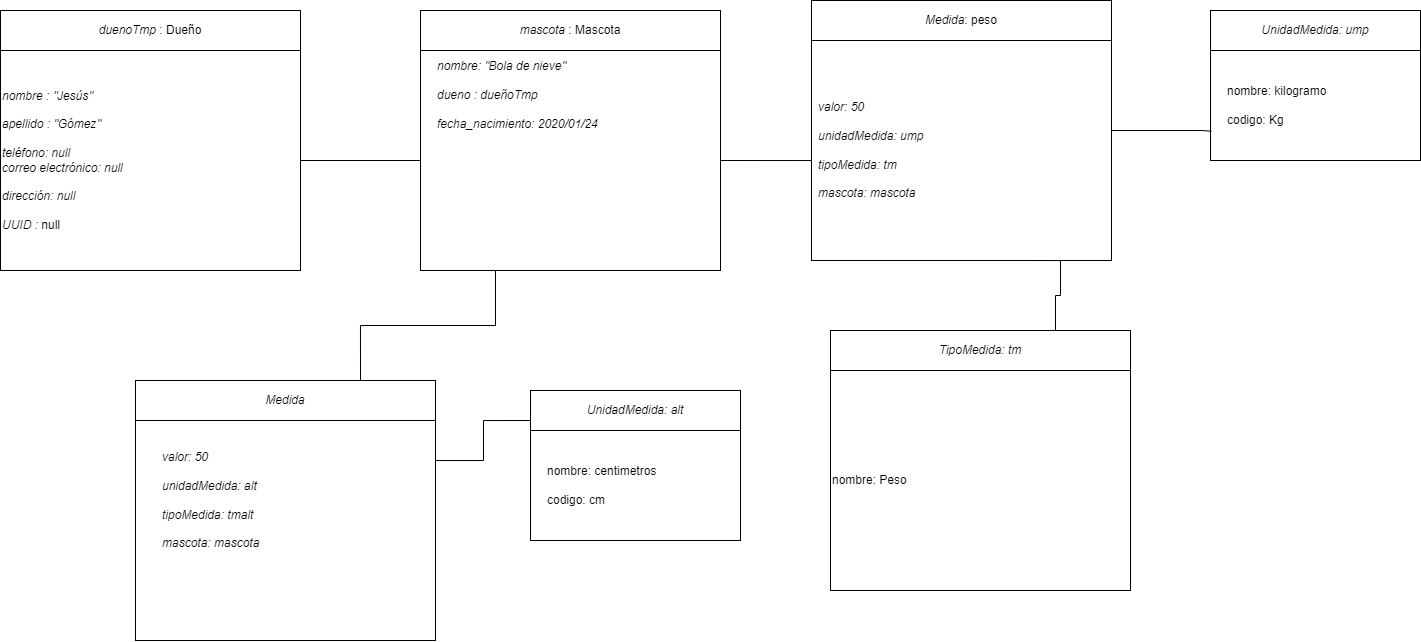

The diagram above was exported from draw.io. Its source (the exported page's mxGraphModel, read from the mxfile embedded in the PNG):
<mxGraphModel dx="989" dy="543" grid="1" gridSize="10" guides="1" tooltips="1" connect="1" arrows="1" fold="1" page="1" pageScale="1" pageWidth="827" pageHeight="1169" math="0" shadow="0">
  <root>
    <mxCell id="0" />
    <mxCell id="1" parent="0" />
    <mxCell id="WNWQoYp3XyWCJcG6d-Kz-4" value="" style="rounded=0;whiteSpace=wrap;html=1;" vertex="1" parent="1">
      <mxGeometry x="941" y="150" width="300" height="220" as="geometry" />
    </mxCell>
    <mxCell id="Y4ludZTvBQe2g6MA5Irv-1" value="&lt;i&gt;duenoTmp&amp;nbsp;&lt;/i&gt;: Dueño" style="rounded=0;whiteSpace=wrap;html=1;" parent="1" vertex="1">
      <mxGeometry x="130" y="120" width="300" height="40" as="geometry" />
    </mxCell>
    <mxCell id="Y4ludZTvBQe2g6MA5Irv-8" style="edgeStyle=orthogonalEdgeStyle;rounded=0;orthogonalLoop=1;jettySize=auto;html=1;entryX=0;entryY=0.5;entryDx=0;entryDy=0;endArrow=none;endFill=0;" parent="1" source="Y4ludZTvBQe2g6MA5Irv-2" target="Y4ludZTvBQe2g6MA5Irv-6" edge="1">
      <mxGeometry relative="1" as="geometry" />
    </mxCell>
    <mxCell id="Y4ludZTvBQe2g6MA5Irv-2" value="" style="rounded=0;whiteSpace=wrap;html=1;" parent="1" vertex="1">
      <mxGeometry x="130" y="160" width="300" height="220" as="geometry" />
    </mxCell>
    <mxCell id="Y4ludZTvBQe2g6MA5Irv-4" value="&lt;i&gt;nombre : &quot;Jesús&quot;&lt;br&gt;&lt;br&gt;apellido : &quot;Gómez&quot;&lt;br&gt;&lt;br&gt;teléfono: null&lt;br&gt;correo electrónico: null&lt;br&gt;&lt;br&gt;dirección: null&lt;br&gt;&lt;br&gt;&lt;/i&gt;&lt;i style=&quot;border-color: var(--border-color);&quot;&gt;UUID :&amp;nbsp;&lt;/i&gt;null&lt;i&gt;&lt;br&gt;&lt;/i&gt;" style="text;html=1;strokeColor=none;fillColor=none;align=left;verticalAlign=middle;whiteSpace=wrap;rounded=0;" parent="1" vertex="1">
      <mxGeometry x="130" y="160" width="290" height="220" as="geometry" />
    </mxCell>
    <mxCell id="Y4ludZTvBQe2g6MA5Irv-5" value="&lt;i&gt;mascota&amp;nbsp;&lt;/i&gt;: Mascota" style="rounded=0;whiteSpace=wrap;html=1;" parent="1" vertex="1">
      <mxGeometry x="550" y="120" width="300" height="40" as="geometry" />
    </mxCell>
    <mxCell id="Y4ludZTvBQe2g6MA5Irv-6" value="" style="rounded=0;whiteSpace=wrap;html=1;" parent="1" vertex="1">
      <mxGeometry x="550" y="160" width="300" height="220" as="geometry" />
    </mxCell>
    <mxCell id="Y4ludZTvBQe2g6MA5Irv-7" value="&lt;i&gt;valor: 50&lt;br&gt;&lt;br&gt;unidadMedida: ump&lt;br&gt;&lt;br&gt;tipoMedida: tm&lt;br&gt;&lt;br&gt;mascota: mascota&lt;br&gt;&lt;/i&gt;" style="text;html=1;strokeColor=none;fillColor=none;align=left;verticalAlign=middle;whiteSpace=wrap;rounded=0;" parent="1" vertex="1">
      <mxGeometry x="946" y="150" width="290" height="220" as="geometry" />
    </mxCell>
    <mxCell id="WNWQoYp3XyWCJcG6d-Kz-2" value="&lt;i&gt;Medida&lt;/i&gt;: peso" style="rounded=0;whiteSpace=wrap;html=1;" vertex="1" parent="1">
      <mxGeometry x="941" y="110" width="300" height="40" as="geometry" />
    </mxCell>
    <mxCell id="WNWQoYp3XyWCJcG6d-Kz-3" value="&lt;i&gt;nombre: &quot;Bola de nieve&quot;&lt;br&gt;&lt;br&gt;dueno : dueñoTmp&lt;br&gt;&lt;br&gt;fecha_nacimiento: 2020/01/24&lt;br&gt;&lt;br&gt;&lt;br&gt;&lt;br&gt;&lt;br&gt;&amp;nbsp;&lt;br&gt;&lt;br&gt;&lt;br&gt;&lt;/i&gt;" style="text;html=1;strokeColor=none;fillColor=none;align=left;verticalAlign=middle;whiteSpace=wrap;rounded=0;" vertex="1" parent="1">
      <mxGeometry x="565" y="170" width="245" height="170" as="geometry" />
    </mxCell>
    <mxCell id="WNWQoYp3XyWCJcG6d-Kz-5" value="" style="rounded=0;whiteSpace=wrap;html=1;" vertex="1" parent="1">
      <mxGeometry x="1340" y="160" width="210" height="110" as="geometry" />
    </mxCell>
    <mxCell id="WNWQoYp3XyWCJcG6d-Kz-6" value="&lt;i&gt;UnidadMedida: ump&lt;/i&gt;" style="rounded=0;whiteSpace=wrap;html=1;" vertex="1" parent="1">
      <mxGeometry x="1340" y="120" width="210" height="40" as="geometry" />
    </mxCell>
    <mxCell id="WNWQoYp3XyWCJcG6d-Kz-7" value="nombre: Peso" style="rounded=0;whiteSpace=wrap;html=1;align=left;" vertex="1" parent="1">
      <mxGeometry x="960" y="480" width="300" height="220" as="geometry" />
    </mxCell>
    <mxCell id="WNWQoYp3XyWCJcG6d-Kz-8" value="&lt;i&gt;TipoMedida: tm&lt;/i&gt;" style="rounded=0;whiteSpace=wrap;html=1;" vertex="1" parent="1">
      <mxGeometry x="960" y="440" width="300" height="40" as="geometry" />
    </mxCell>
    <mxCell id="WNWQoYp3XyWCJcG6d-Kz-11" value="" style="rounded=0;whiteSpace=wrap;html=1;" vertex="1" parent="1">
      <mxGeometry x="265" y="530" width="300" height="220" as="geometry" />
    </mxCell>
    <mxCell id="WNWQoYp3XyWCJcG6d-Kz-12" value="&lt;i&gt;Medida&lt;/i&gt;" style="rounded=0;whiteSpace=wrap;html=1;" vertex="1" parent="1">
      <mxGeometry x="265" y="490" width="300" height="40" as="geometry" />
    </mxCell>
    <mxCell id="WNWQoYp3XyWCJcG6d-Kz-13" value="nombre: kilogramo&lt;br&gt;&lt;br&gt;codigo: Kg" style="text;html=1;strokeColor=none;fillColor=none;align=left;verticalAlign=middle;whiteSpace=wrap;rounded=0;" vertex="1" parent="1">
      <mxGeometry x="1355" y="145" width="180" height="140" as="geometry" />
    </mxCell>
    <mxCell id="WNWQoYp3XyWCJcG6d-Kz-14" style="edgeStyle=orthogonalEdgeStyle;rounded=0;orthogonalLoop=1;jettySize=auto;html=1;entryX=0;entryY=0.5;entryDx=0;entryDy=0;endArrow=none;endFill=0;exitX=1;exitY=0.5;exitDx=0;exitDy=0;" edge="1" parent="1" source="Y4ludZTvBQe2g6MA5Irv-6" target="WNWQoYp3XyWCJcG6d-Kz-4">
      <mxGeometry relative="1" as="geometry">
        <mxPoint x="910" y="340" as="sourcePoint" />
        <mxPoint x="1030" y="340" as="targetPoint" />
        <Array as="points">
          <mxPoint x="941" y="270" />
        </Array>
      </mxGeometry>
    </mxCell>
    <mxCell id="WNWQoYp3XyWCJcG6d-Kz-16" style="edgeStyle=orthogonalEdgeStyle;rounded=0;orthogonalLoop=1;jettySize=auto;html=1;entryX=0.004;entryY=0.734;entryDx=0;entryDy=0;endArrow=none;endFill=0;exitX=1;exitY=0.5;exitDx=0;exitDy=0;entryPerimeter=0;" edge="1" parent="1" target="WNWQoYp3XyWCJcG6d-Kz-5">
      <mxGeometry relative="1" as="geometry">
        <mxPoint x="1241" y="230" as="sourcePoint" />
        <mxPoint x="1332" y="220" as="targetPoint" />
        <Array as="points">
          <mxPoint x="1241" y="240" />
          <mxPoint x="1332" y="240" />
        </Array>
      </mxGeometry>
    </mxCell>
    <mxCell id="WNWQoYp3XyWCJcG6d-Kz-17" style="edgeStyle=orthogonalEdgeStyle;rounded=0;orthogonalLoop=1;jettySize=auto;html=1;entryX=0.75;entryY=0;entryDx=0;entryDy=0;endArrow=none;endFill=0;exitX=0.75;exitY=1;exitDx=0;exitDy=0;" edge="1" parent="1" source="Y4ludZTvBQe2g6MA5Irv-7" target="WNWQoYp3XyWCJcG6d-Kz-8">
      <mxGeometry relative="1" as="geometry">
        <mxPoint x="440" y="280" as="sourcePoint" />
        <mxPoint x="560" y="280" as="targetPoint" />
        <Array as="points">
          <mxPoint x="1190" y="370" />
          <mxPoint x="1190" y="405" />
          <mxPoint x="1185" y="405" />
        </Array>
      </mxGeometry>
    </mxCell>
    <mxCell id="WNWQoYp3XyWCJcG6d-Kz-18" value="" style="rounded=0;whiteSpace=wrap;html=1;" vertex="1" parent="1">
      <mxGeometry x="660" y="540" width="210" height="110" as="geometry" />
    </mxCell>
    <mxCell id="WNWQoYp3XyWCJcG6d-Kz-19" value="&lt;i&gt;UnidadMedida: alt&lt;/i&gt;" style="rounded=0;whiteSpace=wrap;html=1;" vertex="1" parent="1">
      <mxGeometry x="660" y="500" width="210" height="40" as="geometry" />
    </mxCell>
    <mxCell id="WNWQoYp3XyWCJcG6d-Kz-20" value="nombre: centimetros&lt;br&gt;&lt;br&gt;codigo: cm" style="text;html=1;strokeColor=none;fillColor=none;align=left;verticalAlign=middle;whiteSpace=wrap;rounded=0;" vertex="1" parent="1">
      <mxGeometry x="675" y="525" width="180" height="140" as="geometry" />
    </mxCell>
    <mxCell id="WNWQoYp3XyWCJcG6d-Kz-21" value="&lt;i&gt;valor: 50&lt;br&gt;&lt;br&gt;unidadMedida: alt&lt;br&gt;&lt;br&gt;tipoMedida: tmalt&lt;br&gt;&lt;br&gt;mascota: mascota&lt;br&gt;&lt;/i&gt;" style="text;html=1;strokeColor=none;fillColor=none;align=left;verticalAlign=middle;whiteSpace=wrap;rounded=0;" vertex="1" parent="1">
      <mxGeometry x="290" y="500" width="290" height="220" as="geometry" />
    </mxCell>
    <mxCell id="WNWQoYp3XyWCJcG6d-Kz-22" style="edgeStyle=orthogonalEdgeStyle;rounded=0;orthogonalLoop=1;jettySize=auto;html=1;entryX=0.75;entryY=0;entryDx=0;entryDy=0;endArrow=none;endFill=0;exitX=0.25;exitY=1;exitDx=0;exitDy=0;" edge="1" parent="1" source="Y4ludZTvBQe2g6MA5Irv-6" target="WNWQoYp3XyWCJcG6d-Kz-12">
      <mxGeometry relative="1" as="geometry">
        <mxPoint x="440" y="280" as="sourcePoint" />
        <mxPoint x="560" y="280" as="targetPoint" />
      </mxGeometry>
    </mxCell>
    <mxCell id="WNWQoYp3XyWCJcG6d-Kz-23" style="edgeStyle=orthogonalEdgeStyle;rounded=0;orthogonalLoop=1;jettySize=auto;html=1;entryX=1;entryY=1;entryDx=0;entryDy=0;endArrow=none;endFill=0;exitX=0;exitY=0.75;exitDx=0;exitDy=0;" edge="1" parent="1" source="WNWQoYp3XyWCJcG6d-Kz-19" target="WNWQoYp3XyWCJcG6d-Kz-11">
      <mxGeometry relative="1" as="geometry">
        <mxPoint x="635" y="390" as="sourcePoint" />
        <mxPoint x="500" y="500" as="targetPoint" />
        <Array as="points">
          <mxPoint x="613" y="530" />
          <mxPoint x="613" y="570" />
          <mxPoint x="565" y="570" />
        </Array>
      </mxGeometry>
    </mxCell>
  </root>
</mxGraphModel>